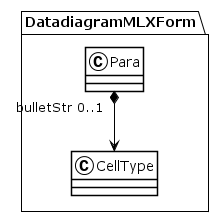

The diagram above was rendered by PlantUML. Its source (embedded in the PNG):
@startuml
!theme plain
package DatadiagramMLXForm {
class Para {
}
Para "bulletStr 0..1" *--> CellType
class CellType {
}
}
@enduml